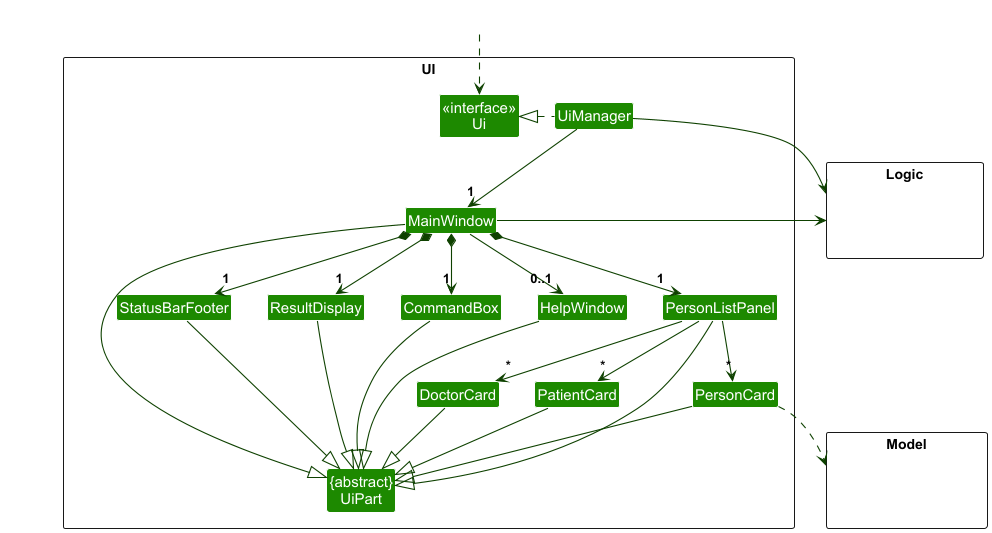

The diagram above was rendered by PlantUML. Its source (embedded in the PNG):
@startuml
!include style.puml
skinparam arrowThickness 1.1
skinparam arrowColor UI_COLOR_T4
skinparam classBackgroundColor UI_COLOR

package UI <<Rectangle>>{
Class "<<interface>>\nUi" as Ui
Class "{abstract}\nUiPart" as UiPart
Class UiManager
Class MainWindow
Class HelpWindow
Class ResultDisplay
Class PersonListPanel
Class PersonCard
Class StatusBarFooter
Class CommandBox
Class DoctorCard
Class PatientCard
}

package Model <<Rectangle>> {
Class HiddenModel #FFFFFF
}

package Logic <<Rectangle>> {
Class HiddenLogic #FFFFFF
}

Class HiddenOutside #FFFFFF
HiddenOutside ..> Ui

UiManager .left.|> Ui
UiManager -down-> "1" MainWindow
MainWindow *-down->  "1" CommandBox
MainWindow *-down-> "1" ResultDisplay
MainWindow *-down-> "1" PersonListPanel
MainWindow *-down-> "1" StatusBarFooter
MainWindow --> "0..1" HelpWindow

PersonListPanel -down-> "*" PersonCard
PersonListPanel -down-> "*" DoctorCard
PersonListPanel -down-> "*" PatientCard

MainWindow -left-|> UiPart

ResultDisplay --|> UiPart
CommandBox --|> UiPart
PersonListPanel --|> UiPart
PersonCard --|> UiPart
DoctorCard --|> UiPart
PatientCard --|> UiPart
StatusBarFooter --|> UiPart
HelpWindow --|> UiPart

PersonCard ..> Model
UiManager -right-> Logic
MainWindow -left-> Logic

PersonListPanel -[hidden]left- HelpWindow
HelpWindow -[hidden]left- CommandBox
CommandBox -[hidden]left- ResultDisplay
ResultDisplay -[hidden]left- StatusBarFooter

MainWindow -[hidden]-|> UiPart
@enduml